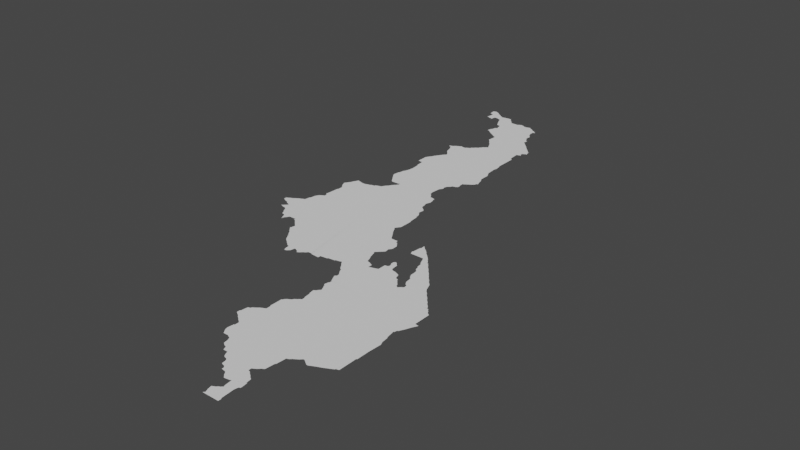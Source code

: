 # Source: malawi.blend  (saved by Blender 3.3.6; exported with 4.5.12 LTS)
import bpy
from mathutils import Matrix  # noqa: F401  (used for matrix-valued properties, if any)

bpy.ops.wm.read_factory_settings(use_empty=True)
scene = bpy.context.scene
scene.name = 'Scene'

# ---- collections
col_collection = bpy.data.collections.new('Collection'); scene.collection.children.link(col_collection)

# ---- node groups
ng_auto_smooth = bpy.data.node_groups.new('Auto Smooth', 'GeometryNodeTree')
_s = ng_auto_smooth.interface.new_socket(name='Geometry', in_out='OUTPUT', socket_type='NodeSocketGeometry')
_s = ng_auto_smooth.interface.new_socket(name='Geometry', in_out='INPUT', socket_type='NodeSocketGeometry')
_s = ng_auto_smooth.interface.new_socket(name='Angle', in_out='INPUT', socket_type='NodeSocketFloat')
_s.subtype = 'ANGLE'
_s.min_value = 0.0
_s.max_value = 3.142
ng_auto_smooth.is_modifier = True
_N = ng_auto_smooth.nodes; _L = ng_auto_smooth.links
n0 = _N.new('NodeGroupOutput'); n0.name = 'Group Output'; n0.location = (480, -100)
n1 = _N.new('NodeGroupInput'); n1.name = 'Group Input'; n1.location = (-420, -300)
n2 = _N.new('NodeGroupInput'); n2.name = 'Group Input.001'; n2.location = (-60, -100)
n3 = _N.new('GeometryNodeSetShadeSmooth'); n3.name = 'Set Shade Smooth'; n3.location = (120, -100)
n3.domain = 'EDGE'
n4 = _N.new('GeometryNodeSetShadeSmooth'); n4.name = 'Set Shade Smooth.001'; n4.location = (300, -100)
n5 = _N.new('GeometryNodeInputMeshEdgeAngle'); n5.name = 'Edge Angle'; n5.location = (-420, -220)
n6 = _N.new('GeometryNodeInputEdgeSmooth'); n6.name = 'Is Edge Smooth'; n6.location = (-60, -160)
n7 = _N.new('GeometryNodeInputShadeSmooth'); n7.name = 'Is Face Smooth'; n7.location = (-240, -340)
n8 = _N.new('FunctionNodeBooleanMath'); n8.name = 'Boolean Math'; n8.location = (-60, -220)
n9 = _N.new('FunctionNodeCompare'); n9.name = 'Compare'; n9.location = (-240, -180)
n9.operation = 'LESS_EQUAL'
_L.new(n5.outputs[0], n9.inputs[0])
_L.new(n4.outputs[0], n0.inputs[0])
_L.new(n1.outputs[1], n9.inputs[1])
_L.new(n9.outputs[0], n8.inputs[0])
_L.new(n7.outputs[0], n8.inputs[1])
_L.new(n2.outputs[0], n3.inputs[0])
_L.new(n6.outputs[0], n3.inputs[1])
_L.new(n3.outputs[0], n4.inputs[0])
_L.new(n8.outputs[0], n3.inputs[2])
n0.is_active_output = True

# ---- world
world_world = bpy.data.worlds.new('World'); scene.world = world_world
world_world.use_nodes = True; world_world.node_tree.nodes.clear()
_N = world_world.node_tree.nodes; _L = world_world.node_tree.links
n0 = _N.new('ShaderNodeOutputWorld'); n0.name = 'World Output'; n0.location = (300, 300)
n1 = _N.new('ShaderNodeBackground'); n1.name = 'Background'; n1.location = (10, 300)
n1.inputs[0].default_value = (0.05088, 0.05088, 0.05088, 1.0)
_L.new(n1.outputs[0], n0.inputs[0])
n0.is_active_output = True
world_world.color = (0.05088, 0.05088, 0.05088)
world_world.use_sun_shadow = False
world_world.sun_shadow_jitter_overblur = 0.0

# ---- meshes
me_mesh = bpy.data.meshes.new('Mesh')
me_mesh.from_pydata([(32.77, -13.78, -7.743e-08), (32.79, -13.77, -8.284e-08), (32.82, -13.8, -3.143e-08), (32.9, -13.78, -9.988e-08), (32.87, -13.81, -1.204e-08), (32.9, -13.85, -5.342e-08), (32.89, -13.83, -8.739e-08), (32.92, -13.89, -1.086e-07), (32.94, -13.92, -1.21e-07), (32.93, -13.89, -9.597e-08), (32.95, -13.94, -1.013e-07), (32.67, -13.63, -8.524e-08), (32.67, -13.59, -8.135e-08), (32.69, -13.64, -2.717e-08), (32.69, -13.58, -2.6e-08), (32.85, -13.6, -9.988e-08), (32.72, -13.56, -3.206e-08), (32.73, -13.66, -3.656e-08), (32.75, -13.55, -9.419e-08), (32.77, -13.68, -9.777e-08), (32.77, -13.67, -9.693e-08), (32.76, -13.54, -9.595e-08), (32.8, -13.76, -2.314e-07), (32.79, -13.52, -2.577e-08), (32.82, -13.74, -5.496e-08), (32.81, -13.7, -6.998e-08), (32.82, -13.5, -6.216e-08), (32.84, -13.72, -2.865e-07), (32.83, -13.73, 2.569e-07), (32.83, -13.71, -9.062e-08), (32.85, -13.49, -9.5e-08), (32.86, -13.48, -1.14e-07), (32.89, -13.47, -9.873e-08), (32.9, -13.4, -9.062e-08), (32.91, -13.39, -8.65e-08), (32.92, -13.32, -6.322e-08), (32.94, -13.28, -9.252e-08), (32.96, -13.26, -7.991e-08), (32.95, -12.8, 1.663e-07), (32.96, -12.83, -9.732e-08), (32.94, -12.78, 3.219e-07), (33.01, -13.97, -3.063e-08), (32.99, -13.95, -9.963e-08), (33.02, -14.01, -9.554e-08), (33.04, -14.05, -1.064e-07), (33.03, -14.01, -9.848e-08), (33.05, -14.01, -9.681e-08), (33.08, -13.97, -7.343e-08), (33.06, -14.0, -9.354e-08), (33.09, -13.95, -9.662e-08), (33.19, -13.95, -1.091e-07), (33.75, -13.29, -9.91e-08), (33.19, -13.97, -7.469e-08), (33.21, -13.98, -9.545e-08), (33.23, -14.0, -8.377e-08), (33.25, -14.02, -7.219e-08), (33.27, -14.04, -8.702e-08), (32.98, -13.16, 1.013e-07), (32.99, -13.24, -2.414e-08), (33.0, -13.19, -7.025e-08), (32.99, -13.15, -9.416e-08), (33.01, -13.23, -9.045e-08), (33.01, -13.19, -9.854e-08), (32.98, -12.86, -6.092e-08), (33.0, -12.98, -9.491e-08), (33.0, -12.89, -7.195e-08), (33.01, -12.97, -9.473e-08), (33.01, -12.89, -9.93e-08), (32.96, -12.75, -5.702e-08), (32.98, -12.72, -1.29e-07), (32.99, -12.71, -9.898e-08), (33.0, -12.68, -4.29e-08), (33.02, -12.64, -4.723e-08), (33.04, -12.6, 1.044e-08), (33.06, -12.61, 1.719e-07), (33.13, -12.63, 3.193e-08), (33.19, -12.63, -1.068e-07), (33.2, -12.62, -6.479e-08), (33.25, -12.61, -9.661e-08), (33.31, -12.59, -9.853e-08), (33.26, -12.6, -7.25e-08), (33.28, -12.17, -7.778e-08), (33.26, -12.14, -3.914e-08), (33.27, -12.14, 1.055e-07), (33.28, -12.06, -4.84e-08), (33.24, -11.58, -8.716e-08), (33.31, -11.59, -1.007e-07), (33.24, -11.42, -1.038e-07), (33.25, -11.41, -9.41e-08), (33.26, -11.39, -1.387e-08), (33.28, -11.36, -1.112e-07), (33.25, -10.9, -2.41e-08), (33.25, -10.88, -9.31e-08), (33.29, -10.87, -5.096e-08), (33.48, -14.4, -1.327e-07), (33.5, -14.42, -6.585e-08), (33.55, -14.29, -9.988e-08), (33.53, -14.44, -5.856e-08), (33.55, -14.46, -7.681e-08), (33.58, -14.48, -1.184e-07), (33.6, -14.5, -1.083e-07), (33.3, -14.15, -5.876e-08), (33.32, -14.18, -1.074e-07), (33.31, -14.15, -5.085e-08), (33.32, -14.09, -1.927e-07), (33.31, -14.08, 1.924e-07), (33.34, -14.2, -1.432e-07), (33.35, -14.07, -9.988e-08), (33.35, -14.22, -1.284e-07), (33.38, -14.25, -7.554e-08), (33.37, -14.23, -9.325e-08), (33.4, -14.28, -1.425e-07), (33.42, -14.31, -7.399e-08), (33.41, -14.29, -9.28e-08), (33.44, -14.34, -1.425e-07), (33.46, -14.37, -1.657e-08), (33.45, -14.35, -9.138e-08), (33.43, -14.31, -9.879e-08), (33.29, -14.06, -9.152e-08), (33.31, -12.58, -9.326e-08), (33.35, -12.56, -3.191e-08), (33.39, -12.55, -9.39e-08), (33.4, -12.53, -8.619e-08), (33.42, -12.5, -1.118e-07), (33.44, -12.48, -2.774e-07), (33.3, -12.2, -1.426e-07), (33.32, -12.23, -1.658e-08), (33.31, -12.21, -9.41e-08), (33.34, -12.26, -1.102e-07), (33.36, -12.29, -5.57e-08), (33.35, -12.27, -9.801e-08), (33.38, -12.32, -1.425e-07), (33.4, -12.34, -7.894e-08), (33.65, -11.91, -9.988e-08), (33.5, -12.34, -3.607e-08), (33.45, -12.47, -9.317e-08), (33.46, -12.45, -3.061e-08), (33.48, -12.42, -1.124e-07), (33.5, -12.4, -1.229e-07), (33.51, -12.39, -9.5e-08), (33.52, -12.37, -7.491e-08), (33.53, -12.37, -9.617e-08), (33.53, -12.33, -9.748e-08), (33.29, -12.05, -9.687e-08), (33.3, -11.98, -8.084e-08), (33.33, -11.91, -9.336e-08), (33.34, -11.83, -8.112e-08), (33.31, -11.97, -9.841e-08), (33.32, -11.71, -8.905e-08), (33.33, -11.71, -9.075e-08), (33.29, -11.35, -9.752e-08), (33.3, -11.32, -2.558e-09), (33.32, -11.29, -8.744e-08), (33.34, -11.26, -2.784e-08), (33.36, -11.23, 2.761e-09), (33.38, -11.2, -9.429e-08), (33.4, -11.18, -1.289e-07), (33.3, -10.95, -8.219e-08), (33.29, -10.91, -9.607e-08), (33.33, -11.03, 1.775e-07), (33.31, -10.95, -5.388e-08), (33.34, -11.06, -7.736e-08), (33.85, -10.98, -8.506e-08), (33.36, -11.09, -2.862e-08), (33.38, -11.11, -8.832e-08), (33.4, -11.14, -1.518e-07), (33.41, -11.17, -9.621e-08), (33.41, -11.15, -9.395e-08), (33.32, -10.84, -1.697e-09), (33.36, -10.82, 2.673e-09), (33.4, -10.8, 2.596e-07), (33.43, -10.81, 1.859e-08), (33.47, -10.81, -9.963e-08), (33.47, -10.8, -7.311e-08), (33.49, -10.79, 7.027e-09), (33.53, -10.77, -8.918e-08), (33.53, -10.75, -7.468e-08), (33.55, -10.74, -8.925e-08), (33.57, -10.72, -9.611e-08), (33.55, -10.35, -9.401e-08), (33.56, -10.22, -1.54e-07), (33.58, -10.38, -3.188e-07), (33.6, -10.41, -5.926e-08), (33.59, -10.39, -9.5e-08), (33.64, -14.58, -1.441e-07), (33.63, -14.51, -9.72e-08), (33.66, -14.61, -6.786e-08), (33.73, -14.51, -9.944e-08), (33.69, -14.6, -2.609e-08), (33.71, -14.58, -7.044e-08), (33.72, -14.57, -7.713e-08), (33.76, -14.52, -1.151e-07), (33.75, -14.51, -9.878e-08), (33.79, -14.53, -5.476e-08), (33.81, -14.56, 3.458e-08), (33.84, -14.54, -1.6e-07), (33.86, -14.52, -1.592e-07), (33.87, -14.51, -9.156e-08), (33.89, -14.5, -3.682e-08), (33.91, -14.48, -7.491e-08), (33.91, -14.47, -9.841e-08), (34.01, -12.75, -9.988e-08), (33.81, -12.48, -9.481e-08), (33.95, -12.23, -9.988e-08), (33.59, -10.7, -9.465e-08), (33.61, -10.69, -9.618e-08), (33.62, -10.67, -9.099e-08), (33.64, -10.65, -9.258e-08), (33.65, -10.63, -7.468e-08), (33.67, -10.62, -8.976e-08), (33.69, -10.6, -8.924e-08), (33.7, -10.57, -8.202e-08), (33.71, -10.59, -9.666e-08), (33.86, -10.65, -9.988e-08), (33.62, -10.44, -1.368e-07), (33.64, -10.46, -2.084e-07), (33.65, -10.34, -9.988e-08), (33.67, -10.51, 5.585e-08), (33.65, -10.47, -6.976e-08), (33.68, -10.53, -6.352e-08), (33.97, -14.47, -9.938e-08), (33.97, -14.48, -9.204e-08), (34.09, -14.49, -8.555e-08), (34.09, -14.45, -9.235e-08), (34.19, -14.44, -8.393e-08), (34.19, -14.43, -9.699e-08), (34.29, -14.42, -9.526e-08), (34.2, -13.94, -8.506e-08), (34.21, -12.7, -9.183e-08), (34.18, -12.61, -7.709e-08), (34.17, -12.61, -9.678e-08), (34.17, -12.57, 3.155e-08), (34.19, -12.52, 1.864e-07), (34.18, -12.45, -8.684e-08), (34.19, -12.69, -9.464e-08), (34.23, -12.72, -6.339e-08), (34.02, -12.26, -7.97e-08), (34.03, -12.31, -9.53e-08), (34.04, -12.32, -3.127e-07), (34.08, -12.37, -4.735e-08), (34.06, -12.34, -1.08e-07), (34.09, -12.39, -9.449e-08), (34.17, -12.45, -9.827e-08), (34.15, -12.4, -5.426e-08), (34.17, -12.41, -9.71e-08), (34.03, -12.13, -1.047e-07), (34.04, -12.12, -8.546e-08), (34.06, -12.08, -6.293e-08), (34.05, -12.05, 1.126e-07), (34.06, -12.01, -5.491e-08), (34.08, -11.99, -9.315e-08), (34.1, -11.97, -6.702e-08), (34.11, -11.95, -9.5e-08), (34.15, -11.94, -9.28e-08), (34.18, -11.92, -7.438e-08), (34.17, -11.87, -9.681e-08), (34.18, -11.87, -1.293e-09), (34.24, -11.6, -9.988e-08), (34.17, -11.81, -1.002e-07), (34.19, -11.8, -8.329e-08), (34.22, -11.78, -5.722e-08), (34.22, -11.16, -8.899e-08), (34.23, -11.31, -9.956e-08), (34.21, -10.81, -9.864e-08), (34.22, -11.04, -8.832e-08), (34.21, -11.03, -9.682e-08), (34.23, -11.12, -8.202e-08), (34.12, -10.48, -9.988e-08), (34.17, -10.57, 1.176e-07), (34.18, -10.71, -1.389e-07), (34.21, -10.73, -7.652e-08), (34.12, -10.24, -1.058e-07), (34.15, -10.27, -8.048e-08), (34.17, -10.55, -9.726e-08), (34.21, -10.51, -1.038e-07), (34.16, -10.29, -6.992e-08), (34.21, -10.54, -1.289e-07), (34.21, -10.53, -9.824e-08), (34.18, -10.3, -1.462e-07), (34.21, -10.47, -9.681e-08), (34.23, -10.4, -9.988e-08), (34.22, -10.34, -1.317e-07), (34.2, -10.33, -3.08e-07), (34.22, -10.52, -4.982e-07), (34.23, -10.53, -8.859e-08), (34.23, -10.53, -3.329e-08), (34.22, -10.54, -3.373e-08), (34.24, -10.46, -1.006e-07), (34.23, -10.37, -9.926e-08), (34.37, -16.0, -9.818e-08), (34.4, -16.19, 8.591e-08), (34.39, -16.02, -4.119e-08), (34.42, -16.23, 3.405e-08), (34.41, -16.19, -9.71e-08), (34.42, -16.11, -8.463e-08), (34.41, -16.03, -9.504e-08), (34.44, -16.26, 1.738e-09), (34.46, -16.29, -8.121e-08), (34.83, -16.24, -9.988e-08), (34.43, -16.11, -9.851e-08), (34.53, -16.29, -1.349e-07), (34.54, -16.3, -1.419e-07), (34.26, -15.92, -8.465e-08), (34.26, -15.92, -3.329e-08), (34.26, -15.92, -6.93e-08), (34.26, -15.88, -5.295e-09), (34.27, -15.87, -9.438e-08), (34.28, -15.78, -1.246e-07), (34.29, -15.94, -6.94e-08), (34.32, -15.96, -1.27e-07), (34.31, -15.95, -9.702e-08), (34.34, -15.98, -1.306e-07), (34.31, -15.77, -1.003e-07), (34.32, -15.75, -1.098e-07), (34.34, -15.74, -1.873e-07), (34.36, -15.72, -1.294e-07), (34.39, -15.7, -9.685e-08), (34.45, -15.67, -8.125e-08), (34.41, -15.69, -3.27e-08), (34.44, -15.6, -8.87e-08), (34.44, -15.43, -9.145e-08), (34.45, -15.61, -1.008e-07), (34.45, -15.43, -9.55e-08), (34.46, -15.41, -1.242e-07), (34.48, -15.39, -1.343e-07), (34.5, -15.38, -1.202e-07), (34.53, -15.36, -1.153e-07), (34.54, -15.34, -1.574e-07), (34.57, -15.32, -8.886e-08), (34.56, -14.75, 2.005e-09), (34.29, -14.41, -9.34e-08), (34.35, -14.4, -7.622e-08), (34.39, -14.41, -3.951e-08), (34.4, -14.43, -5.715e-08), (34.42, -14.45, -6.49e-08), (34.44, -14.48, -9.012e-08), (34.46, -14.51, -3.104e-08), (34.48, -14.53, -7.491e-08), (34.5, -14.56, -6.002e-08), (34.49, -14.53, -9.905e-08), (34.52, -14.59, -8.286e-08), (34.54, -14.71, -1.491e-08), (34.53, -14.68, 3.462e-08), (34.54, -14.62, -1.089e-07), (34.57, -14.38, -9.988e-08), (34.55, -14.67, -9.956e-08), (34.55, -14.63, -9.872e-08), (34.37, -14.39, -9.008e-08), (34.59, -14.19, -9.706e-08), (34.57, -14.13, -7.051e-08), (34.55, -14.09, -1.801e-08), (34.51, -13.99, -9.848e-08), (34.51, -13.97, -5.289e-08), (34.53, -14.03, 7.265e-08), (34.52, -13.99, -7.759e-08), (34.53, -13.95, -3.837e-08), (34.55, -13.93, -7.045e-08), (34.59, -13.81, -1.016e-07), (34.35, -13.45, -8.161e-08), (34.45, -13.59, -9.808e-08), (34.38, -13.49, -3.478e-08), (34.36, -13.46, -1.136e-07), (34.4, -13.52, -6.619e-08), (34.43, -13.57, -5.452e-08), (34.42, -13.55, -1.916e-08), (34.54, -13.59, -1.709e-07), (34.55, -13.63, -9.786e-08), (34.6, -13.67, -8.58e-08), (34.33, -13.09, -9.676e-08), (34.32, -13.39, -8.245e-08), (34.3, -13.36, -1.038e-07), (34.29, -13.35, -2.079e-07), (34.32, -13.31, -8.305e-08), (34.34, -13.09, -9.018e-08), (34.33, -13.41, 5.529e-08), (34.34, -13.28, -2.447e-08), (34.26, -12.83, -4.485e-08), (34.28, -12.86, -9.839e-08), (34.27, -12.85, -9.294e-08), (34.26, -12.81, -6.507e-08), (34.31, -12.95, -9.53e-08), (34.3, -12.89, 5.325e-08), (34.32, -12.96, -5.989e-08), (34.25, -12.75, -9.998e-08), (34.25, -12.73, -7.382e-08), (34.27, -12.75, -7.578e-08), (34.25, -11.76, -9.97e-10), (34.3, -11.58, -5.839e-08), (34.27, -11.53, -9.879e-08), (34.28, -11.74, -4.033e-08), (34.31, -11.69, -9.704e-08), (34.28, -11.54, -7.204e-08), (34.3, -11.72, -9.637e-08), (34.31, -11.63, 3.148e-09), (34.33, -11.68, -6.097e-08), (34.25, -11.35, -9.419e-08), (34.24, -11.32, -9.62e-08), (34.27, -11.39, -9.631e-08), (34.26, -11.36, -9.553e-08), (34.25, -10.45, -9.597e-08), (34.26, -10.41, -8.477e-08), (34.25, -10.37, -9.235e-08), (34.27, -10.45, 4.611e-07), (34.86, -16.67, -1.822e-08), (34.87, -16.68, -7.847e-08), (34.59, -16.35, -7.065e-08), (34.57, -16.31, -7.871e-08), (34.6, -16.41, -9.338e-08), (34.61, -16.42, -2.902e-08), (34.64, -16.44, -4.992e-08), (34.68, -16.48, 1.051e-07), (34.67, -16.45, -9.326e-08), (34.69, -16.5, -1.913e-07), (34.75, -16.5, -1.312e-07), (34.76, -16.53, -8.363e-08), (34.78, -16.57, -1.117e-07), (34.79, -16.58, -9.677e-08), (34.79, -16.57, -9.926e-08), (34.83, -16.59, -5.991e-08), (34.85, -16.61, -9.87e-08), (34.81, -15.29, -9.988e-08), (34.58, -15.14, -7.581e-08), (34.57, -15.07, 3.078e-08), (34.56, -15.07, -3.329e-08), (34.57, -15.07, -6.324e-08), (34.59, -15.3, -7.122e-08), (34.6, -15.24, -7.852e-08), (34.59, -15.15, -1.004e-07), (34.6, -15.05, -7.051e-08), (34.61, -15.29, -9.591e-08), (34.61, -15.25, -9.956e-08), (34.63, -15.01, -9.653e-08), (34.57, -14.9, -7.855e-08), (34.58, -14.84, -1.32e-08), (34.58, -14.79, -1.061e-07), (34.6, -14.94, -1.169e-07), (34.59, -14.83, -1.099e-07), (34.59, -14.79, -9.768e-08), (34.61, -15.03, -6.885e-08), (34.62, -14.98, -1.237e-07), (34.61, -14.95, -9.681e-08), (34.59, -14.91, -9.338e-08), (34.63, -14.99, -9.597e-08), (35.15, -14.86, -9.676e-08), (34.63, -14.2, -3.052e-08), (34.67, -14.22, -3.028e-08), (34.69, -14.23, -9.055e-08), (34.69, -14.29, -9.738e-08), (34.71, -14.28, -1.78e-08), (34.78, -14.26, 6.4e-08), (34.81, -14.25, -9.481e-08), (34.81, -14.14, -1.062e-07), (34.85, -14.13, -9.317e-08), (34.86, -14.11, 2.681e-09), (34.86, -14.1, -2.244e-08), (34.93, -14.15, -1.027e-07), (34.58, -13.9, 4.249e-09), (34.6, -13.88, 2.831e-07), (34.6, -13.81, -7.412e-08), (34.62, -13.78, -8.487e-08), (34.84, -14.06, -2.034e-09), (34.84, -14.02, -9.617e-08), (34.86, -14.0, -9.101e-08), (34.86, -14.0, -7.076e-08), (34.92, -14.05, -7.735e-08), (34.89, -14.02, -7.963e-08), (34.58, -13.65, -5.986e-08), (34.57, -13.63, -7.55e-08), (34.61, -13.69, -8.902e-08), (34.62, -13.7, -7.384e-08), (34.84, -13.68, 3.574e-07), (34.86, -13.73, -1.045e-07), (34.86, -13.56, -8.705e-08), (34.87, -13.55, -1.049e-07), (34.87, -13.49, -1.129e-07), (35.08, -17.12, -6.79e-08), (35.08, -17.05, -2.071e-08), (35.07, -17.0, -1.907e-07), (35.1, -17.1, -1.084e-07), (35.3, -17.12, -1.057e-07), (35.11, -16.98, -8.313e-08), (35.13, -16.96, -4.389e-08), (35.15, -16.95, -5.736e-08), (35.17, -16.93, -9.595e-08), (35.02, -16.65, -9.988e-08), (34.93, -16.71, 1.687e-09), (34.91, -16.69, -9.177e-08), (34.93, -16.74, -8.594e-08), (34.99, -16.75, -1.013e-07), (35.01, -16.77, 1.643e-08), (35.02, -16.79, -5.663e-08), (35.04, -16.81, -6.837e-08), (35.06, -16.83, -6.595e-08), (35.13, -16.82, -4.331e-08), (35.16, -16.91, -4.255e-08), (35.15, -16.81, -9.78e-08), (35.28, -16.89, -9.048e-08), (35.29, -16.75, -1.008e-07), (35.15, -16.59, -1.064e-07), (35.15, -16.55, -8.93e-08), (35.18, -16.6, -1.739e-07), (35.17, -16.54, -4.335e-08), (35.2, -16.52, -1.116e-07), (34.95, -14.17, -8.061e-08), (35.0, -14.18, 6.271e-08), (35.09, -14.27, -1.023e-07), (35.05, -14.2, -1.855e-08), (35.08, -14.23, 6.512e-08), (35.07, -14.21, -8.389e-08), (35.11, -14.29, -9.757e-08), (35.15, -14.33, -9.773e-08), (35.1, -14.28, -6.633e-08), (35.14, -14.31, -8.201e-08), (35.13, -14.29, -7.733e-08), (35.2, -14.38, -8.01e-08), (35.17, -14.35, -1.045e-08), (35.16, -14.33, -6.796e-08), (35.18, -14.13, -4.965e-08), (35.2, -14.16, -1.095e-07), (35.19, -14.13, -9.809e-08), (35.18, -14.06, -9.393e-08), (34.9, -14.04, -6.703e-08), (35.06, -13.76, 9.657e-08), (35.08, -13.81, -7.619e-08), (35.1, -13.85, -8.6e-08), (35.12, -13.93, -8.445e-08), (35.11, -13.85, -1.004e-07), (35.14, -13.98, -3.359e-08), (35.13, -13.93, -1.116e-07), (35.17, -14.01, -9.332e-08), (35.2, -13.83, -9.599e-08), (35.15, -13.79, -9.926e-08), (35.18, -13.81, -6.347e-08), (35.17, -13.79, -7.766e-08), (34.85, -13.67, -1.018e-07), (34.9, -13.52, -1.156e-07), (34.92, -13.54, -2.051e-08), (34.95, -13.56, -7.768e-08), (34.97, -13.58, -7.638e-08), (34.99, -13.6, -3.098e-08), (35.04, -13.73, -6.865e-08), (35.02, -13.63, -8.318e-08), (35.0, -13.62, -6.126e-08), (35.04, -13.65, -1.028e-07), (35.05, -13.74, 8.42e-08), (35.06, -13.67, -8.43e-08), (35.1, -13.71, -9.161e-08), (35.08, -13.69, -1.146e-07), (35.11, -13.73, -5.087e-08), (35.14, -13.76, -9.966e-08), (35.28, -16.92, -8.179e-08), (35.3, -17.08, -4.017e-08), (35.29, -17.07, -9.438e-08), (35.2, -16.62, -1.072e-07), (35.29, -16.85, -9.807e-08), (35.23, -16.64, -6.824e-08), (35.25, -16.66, -7.5e-08), (35.3, -16.75, -8.977e-08), (35.28, -16.68, -2.081e-07), (35.31, -16.84, -8.434e-08), (35.22, -16.5, -1.197e-07), (35.23, -16.49, -9.083e-08), (35.25, -16.48, -2.484e-08), (35.26, -16.47, -8.69e-08), (35.27, -16.35, -9.727e-08), (35.28, -16.34, -6.14e-08), (35.29, -16.21, -9.984e-08), (35.35, -16.17, -9.815e-08), (35.32, -16.2, -1.178e-07), (35.34, -16.18, -2.782e-07), (35.37, -16.16, -9.978e-08), (35.4, -16.14, -1.116e-07), (35.42, -16.12, -1.585e-07), (35.43, -16.11, -9.401e-08), (35.46, -16.12, -9.637e-08), (35.45, -16.11, -9.41e-08), (35.83, -15.77, -1.024e-07), (35.49, -16.14, -3.242e-08), (35.52, -16.16, 9.105e-08), (35.21, -14.41, 2.441e-07), (35.24, -14.43, -6.656e-08), (35.25, -14.42, -2.864e-07), (35.27, -14.4, -8.869e-08), (35.67, -14.56, -9.988e-08), (35.22, -14.18, -2.875e-07), (35.24, -14.28, -1.274e-07), (35.23, -14.19, -9.814e-08), (35.26, -14.31, -5.713e-08), (35.25, -14.29, -8.71e-08), (35.28, -14.33, -7.299e-08), (35.29, -14.39, 3.797e-07), (35.3, -14.37, -9.111e-08), (35.29, -14.33, 4.597e-08), (35.37, -14.23, -9.988e-08), (35.42, -14.09, -7.522e-08), (35.43, -14.11, -5.385e-08), (35.48, -14.16, -1.085e-07), (35.46, -14.14, -3.114e-07), (35.5, -14.21, 9.429e-10), (35.52, -14.26, -6.049e-08), (35.21, -13.85, -9.282e-08), (35.26, -13.9, -1.048e-07), (35.22, -13.86, -2.304e-07), (35.24, -13.88, -4.262e-07), (35.3, -13.95, -7.979e-08), (35.28, -13.93, -6.838e-08), (35.34, -14.0, -9.719e-08), (35.32, -13.97, -4.274e-08), (35.36, -14.02, -1.033e-07), (35.38, -14.05, -7.926e-08), (35.4, -14.07, -6.5e-08), (35.54, -16.16, 3.863e-08), (35.58, -16.14, 1.077e-08), (35.62, -16.12, -2.076e-08), (35.67, -16.1, -1.081e-08), (35.71, -16.08, 1.874e-08), (35.75, -16.06, -4.865e-08), (35.79, -16.04, -1.008e-07), (35.79, -16.03, -9.848e-08), (35.83, -16.02, -9.137e-08), (35.83, -15.37, -2.633e-08), (35.79, -15.15, -1.006e-07), (35.8, -15.2, 1.076e-08), (35.84, -15.07, -6.513e-08), (35.82, -15.28, -5.005e-08), (35.81, -15.27, -9.199e-08), (35.8, -15.15, -9.188e-08), (35.81, -15.11, -9.848e-08), (35.82, -15.11, -8.725e-08), (35.85, -14.65, -9.772e-08), (35.66, -14.43, -8.257e-08), (35.64, -14.4, -1.538e-07), (35.68, -14.45, -7.741e-08), (35.7, -14.47, -4.842e-08), (35.72, -14.5, -1.156e-07), (35.71, -14.49, -9.099e-08), (35.74, -14.52, -1.382e-07), (35.77, -14.57, -9.848e-08), (35.76, -14.54, -1.538e-07), (35.8, -14.59, -6.663e-08), (35.79, -14.57, -7.468e-08), (35.82, -14.61, -5.549e-08), (35.83, -14.63, -5.385e-08), (35.54, -14.29, -6.966e-08), (35.58, -14.33, -7.506e-08), (35.56, -14.31, -8.273e-08), (35.59, -14.35, -9.083e-08), (35.6, -14.36, -1.448e-07), (35.62, -14.38, -1.382e-07), (35.84, -15.77, -2.819e-08), (35.84, -15.59, -8.952e-08), (35.85, -15.42, -9.115e-08), (35.86, -15.03, -2.268e-08), (35.88, -14.98, -2.865e-08), (35.87, -14.89, -1.025e-07), (35.9, -14.94, -4.204e-08), (35.92, -14.9, 7.887e-07), (35.87, -14.66, -1.004e-07), (34.43, -16.05, 6.844e-08), (32.96, -9.485, -8.093e-08), (32.95, -9.394, -9.675e-08), (33.0, -9.624, -5.237e-08), (33.03, -9.63, -1.034e-07), (33.04, -9.641, -9.407e-08), (33.1, -9.662, -7.318e-08), (33.09, -9.65, -9.347e-08), (33.11, -9.599, 7.194e-08), (33.18, -9.599, 4.205e-08), (33.23, -9.628, -7.346e-08), (33.21, -9.608, -8.772e-08), (33.24, -9.665, -2.693e-08), (33.26, -9.705, -2.686e-08), (33.28, -9.745, 1.235e-08), (32.98, -9.381, -6.783e-08), (33.01, -9.59, -6.059e-08), (32.99, -9.491, 7.727e-09), (33.02, -9.509, -1.021e-07), (33.01, -9.39, -9.926e-08), (33.01, -9.375, -7.469e-08), (33.04, -9.4, -9.073e-08), (33.09, -9.443, -6.825e-08), (33.07, -9.424, -2.864e-08), (33.12, -9.588, -1.424e-07), (33.12, -9.46, -9.072e-08), (33.19, -9.512, -1.04e-07), (33.17, -9.59, -9.493e-08), (33.15, -9.484, -5.737e-08), (33.18, -9.499, -1.387e-07), (33.25, -9.501, -8.03e-08), (33.32, -10.06, 2.076e-08), (33.35, -10.07, 1.224e-07), (33.33, -10.03, -9.615e-08), (33.34, -9.993, -7.884e-08), (33.36, -10.08, -1.017e-07), (33.35, -9.99, -9.845e-08), (33.36, -9.934, -7.168e-08), (33.37, -9.926, -5.76e-08), (33.39, -10.1, -9.742e-08), (33.39, -9.911, -9.512e-08), (33.41, -10.12, -7.433e-08), (33.44, -10.14, -7.592e-08), (33.47, -10.16, -1.309e-08), (33.5, -10.18, -4.948e-08), (33.53, -10.2, -4.988e-08), (33.55, -10.21, -8.643e-08), (33.88, -10.17, -9.988e-08), (33.3, -9.785, -4.29e-08), (33.31, -9.807, -8.936e-08), (33.41, -9.59, -9.941e-08), (33.37, -9.83, -1.098e-08), (33.38, -9.883, -2.363e-08), (33.43, -9.615, -1.223e-07), (33.55, -9.616, -1.748e-07), (33.59, -9.59, -1.101e-07), (33.34, -9.491, 2.349e-07), (33.35, -9.511, -9.033e-08), (33.38, -9.545, -1.064e-07), (33.36, -9.524, -1.496e-07), (33.4, -9.563, -1.117e-07), (33.43, -9.593, -7.55e-08), (33.56, -9.599, -1.005e-07), (33.6, -9.575, 4.739e-07), (33.35, -9.81, -1.177e-07), (33.65, -9.61, -9.83e-08), (33.68, -9.612, -1.418e-07), (33.7, -9.616, -2.896e-07), (33.73, -9.604, 3.39e-09), (33.76, -9.594, -9.699e-08), (33.77, -9.61, -9.5e-08), (33.85, -9.664, -9.7e-08), (33.79, -9.623, -2.618e-08), (33.82, -9.636, -1.437e-07), (33.83, -9.651, -9.21e-08), (33.9, -9.696, -1.644e-07), (33.88, -9.677, -1.386e-07), (33.89, -9.79, 1.394e-07), (33.89, -9.731, -7.467e-08), (33.91, -9.848, -1.623e-07), (33.91, -9.71, -9.508e-08), (33.61, -9.59, -9.597e-08), (33.65, -9.597, -9.808e-08), (33.95, -9.99, -9.564e-08), (33.94, -9.948, -6.187e-08), (33.95, -9.897, -3.792e-08), (33.97, -10.01, -5.468e-09), (33.96, -9.995, -6.796e-08), (34.01, -10.05, -8.561e-08), (33.99, -10.05, -7.504e-08), (34.01, -10.13, 4.255e-07), (34.0, -10.11, -8.65e-08), (34.05, -10.16, -8.897e-08), (34.03, -10.14, -1.366e-07), (34.06, -10.18, -8.041e-08), (34.09, -10.21, -9.239e-08), (34.08, -10.19, -6.406e-08), (34.11, -10.22, -8.067e-08), (33.93, -9.869, -8.338e-08), (33.93, -9.714, 1.168e-06)], [(302, 304), (422, 424), (303, 304), (423, 424), (82, 83), (290, 293), (462, 463), (284, 285)], [(3, 2, 1), (3, 5, 6), (42, 9, 5), (15, 13, 11), (14, 15, 11), (20, 17, 15), (22, 3, 1), (24, 3, 22), (15, 29, 25), (30, 15, 26), (31, 15, 30), (15, 3, 27), (51, 32, 33), (34, 51, 33), (39, 38, 40), (42, 10, 9), (43, 46, 45), (47, 43, 41), (51, 50, 42), (42, 3, 15), (51, 42, 15), (58, 51, 37), (62, 51, 61), (51, 62, 57), (51, 57, 60), (64, 51, 60), (39, 65, 63), (51, 70, 71), (72, 51, 71), (73, 51, 72), (51, 39, 70), (76, 51, 75), (78, 51, 77), (86, 85, 87), (88, 86, 87), (89, 86, 88), (96, 99, 98), (107, 102, 103), (104, 107, 103), (107, 104, 105), (96, 106, 102), (96, 109, 110), (117, 113, 109), (96, 94, 115), (96, 115, 116), (96, 116, 117), (107, 56, 51), (107, 105, 118), (79, 78, 80), (51, 119, 120), (121, 122, 51), (202, 51, 122), (202, 122, 123), (124, 202, 123), (133, 126, 127), (133, 128, 126), (133, 132, 129), (133, 129, 130), (136, 202, 135), (137, 202, 136), (138, 202, 137), (140, 202, 139), (143, 81, 83), (84, 143, 83), (133, 81, 143), (133, 146, 149), (86, 149, 148), (89, 150, 86), (90, 150, 89), (151, 152, 150), (86, 150, 152), (86, 152, 153), (154, 86, 153), (155, 156, 154), (162, 133, 86), (158, 91, 92), (162, 160, 157), (162, 157, 158), (162, 161, 159), (162, 159, 160), (162, 163, 161), (166, 86, 156), (93, 158, 92), (168, 158, 93), (162, 158, 168), (174, 175, 172), (162, 172, 175), (176, 162, 175), (177, 178, 162), (180, 216, 179), (216, 181, 179), (186, 184, 185), (96, 187, 185), (193, 191, 192), (51, 193, 192), (193, 196, 195), (51, 198, 197), (51, 199, 198), (51, 192, 96), (201, 51, 202), (203, 202, 133), (162, 204, 205), (213, 162, 207), (213, 207, 209), (210, 213, 209), (213, 212, 211), (216, 214, 182), (213, 217, 218), (213, 211, 219), (51, 224, 223), (225, 224, 51), (51, 226, 225), (233, 201, 202), (234, 228, 201), (233, 232, 201), (235, 201, 228), (237, 202, 203), (238, 202, 237), (240, 202, 238), (244, 242, 202), (244, 202, 243), (247, 203, 133), (248, 247, 133), (133, 253, 252), (256, 254, 253), (256, 253, 255), (265, 162, 263), (264, 266, 162), (267, 162, 213), (268, 269, 267), (267, 213, 705), (272, 705, 271), (275, 705, 272), (278, 705, 275), (280, 267, 705), (282, 705, 278), (283, 284, 286), (283, 277, 274), (267, 287, 279), (298, 296, 292), (299, 293, 294), (298, 301, 300), (306, 302, 305), (310, 308, 306), (289, 309, 310), (316, 312, 313), (316, 313, 314), (315, 316, 314), (295, 291, 289), (298, 316, 317), (298, 289, 316), (321, 320, 322), (323, 321, 322), (298, 317, 321), (324, 321, 323), (327, 328, 326), (344, 335, 334), (344, 334, 333), (339, 337, 336), (339, 336, 335), (344, 338, 339), (344, 340, 338), (344, 339, 335), (51, 330, 226), (227, 332, 347), (349, 348, 227), (352, 227, 357), (354, 227, 351), (357, 355, 352), (361, 227, 358), (363, 359, 227), (365, 357, 359), (368, 373, 51), (369, 227, 51), (372, 371, 51), (358, 227, 369), (373, 375, 372), (381, 201, 377), (382, 368, 201), (383, 379, 201), (384, 201, 235), (257, 386, 260), (257, 389, 386), (391, 257, 388), (390, 392, 389), (393, 257, 387), (257, 394, 390), (395, 397, 262), (397, 388, 257), (397, 257, 258), (398, 397, 395), (280, 399, 287), (401, 280, 288), (280, 402, 399), (298, 408, 407), (298, 407, 405), (411, 409, 298), (298, 412, 411), (298, 414, 413), (298, 416, 417), (419, 418, 298), (570, 566, 298), (420, 298, 321), (420, 321, 328), (420, 426, 427), (427, 421, 422), (428, 427, 422), (430, 420, 429), (420, 430, 426), (420, 427, 431), (443, 434, 329), (443, 441, 432), (438, 431, 427), (443, 439, 440), (443, 440, 441), (443, 431, 442), (443, 341, 342), (443, 342, 345), (443, 346, 344), (445, 344, 444), (447, 344, 446), (448, 449, 443), (451, 443, 450), (452, 455, 451), (453, 455, 452), (455, 453, 454), (357, 456, 356), (464, 454, 460), (465, 460, 461), (462, 465, 461), (466, 367, 357), (467, 357, 366), (468, 469, 459), (534, 471, 470), (478, 479, 475), (480, 476, 477), (483, 478, 482), (484, 404, 403), (484, 487, 485), (484, 490, 489), (484, 491, 490), (491, 493, 492), (496, 483, 494), (498, 484, 298), (500, 484, 498), (298, 501, 499), (560, 502, 501), (443, 570, 420), (464, 455, 454), (504, 443, 503), (506, 443, 504), (506, 505, 443), (507, 505, 506), (511, 509, 505), (514, 443, 510), (521, 464, 465), (546, 523, 522), (530, 525, 526), (530, 528, 525), (531, 526, 523), (529, 527, 528), (533, 526, 531), (473, 534, 472), (535, 473, 474), (537, 473, 536), (538, 540, 537), (539, 540, 538), (542, 540, 539), (545, 540, 543), (546, 522, 544), (549, 523, 548), (550, 478, 483), (554, 496, 497), (555, 484, 553), (556, 484, 555), (557, 554, 497), (558, 497, 556), (298, 562, 561), (566, 564, 298), (566, 569, 568), (570, 572, 571), (570, 573, 572), (576, 573, 570), (576, 570, 443), (443, 581, 582), (593, 518, 519), (593, 584, 518), (593, 585, 586), (593, 588, 585), (593, 587, 588), (590, 443, 582), (591, 443, 590), (593, 592, 587), (593, 443, 591), (597, 593, 595), (597, 596, 593), (601, 529, 528), (602, 528, 600), (603, 601, 528), (603, 528, 602), (605, 529, 601), (606, 520, 529), (607, 606, 604), (608, 593, 606), (609, 593, 608), (610, 593, 609), (576, 613, 612), (576, 615, 614), (576, 617, 616), (576, 619, 618), (622, 576, 443), (631, 630, 583), (633, 583, 632), (636, 583, 634), (638, 583, 636), (640, 583, 637), (629, 443, 583), (646, 583, 644), (647, 583, 646), (648, 583, 647), (631, 583, 648), (657, 443, 629), (655, 653, 443), (722, 671, 670), (722, 670, 668), (674, 662, 661), (676, 675, 660), (679, 673, 677), (663, 662, 674), (681, 676, 679), (676, 663, 674), (683, 676, 680), (684, 682, 676), (686, 676, 683), (684, 676, 686), (684, 667, 685), (669, 667, 684), (692, 693, 691), (695, 696, 694), (705, 701, 700), (705, 697, 694), (705, 703, 702), (705, 180, 704), (705, 704, 703), (705, 216, 180), (722, 672, 671), (708, 722, 668), (705, 710, 709), (705, 709, 722), (705, 698, 710), (712, 722, 711), (713, 722, 712), (688, 668, 684), (715, 688, 714), (716, 708, 688), (717, 688, 715), (718, 708, 716), (720, 713, 712), (723, 722, 713), (724, 722, 723), (725, 722, 724), (728, 722, 727), (730, 722, 728), (731, 722, 730), (735, 722, 729), (721, 739, 713), (740, 713, 739), (742, 741, 722), (744, 747, 741), (746, 749, 705), (751, 705, 748), (752, 705, 750), (754, 705, 752), (755, 705, 753), (756, 722, 737), (738, 757, 736), (28, 3, 24), (195, 194, 193), (283, 286, 277), (546, 544, 540), (579, 580, 443), (581, 443, 580), (691, 690, 689), (749, 748, 705), (1, 2, 0), (3, 4, 2), (3, 6, 4), (5, 9, 7), (9, 10, 8), (3, 42, 5), (12, 14, 11), (14, 16, 15), (15, 17, 13), (16, 18, 15), (18, 21, 15), (15, 19, 20), (21, 23, 15), (15, 25, 19), (23, 26, 15), (28, 27, 3), (15, 27, 29), (31, 32, 15), (35, 51, 34), (36, 37, 35), (45, 46, 44), (43, 48, 46), (47, 48, 43), (42, 47, 41), (42, 49, 47), (49, 42, 50), (50, 53, 52), (51, 53, 50), (51, 55, 54), (53, 51, 54), (51, 56, 55), (51, 15, 32), (37, 51, 35), (58, 61, 51), (57, 62, 59), (64, 66, 51), (39, 67, 65), (67, 51, 66), (39, 51, 67), (40, 68, 39), (69, 70, 68), (70, 39, 68), (73, 74, 51), (74, 75, 51), (76, 77, 51), (78, 79, 51), (96, 97, 95), (96, 98, 97), (103, 102, 101), (96, 108, 106), (107, 96, 102), (96, 110, 108), (109, 113, 111), (51, 96, 107), (113, 117, 112), (117, 116, 114), (96, 117, 109), (96, 95, 94), (107, 118, 56), (119, 51, 79), (120, 121, 51), (81, 127, 125), (81, 133, 127), (133, 130, 128), (129, 132, 131), (133, 134, 132), (124, 135, 202), (139, 202, 138), (140, 141, 202), (133, 142, 134), (141, 142, 202), (133, 202, 142), (144, 147, 143), (147, 133, 143), (145, 133, 147), (133, 145, 146), (86, 133, 149), (154, 156, 86), (162, 164, 163), (164, 167, 165), (167, 162, 166), (164, 162, 167), (162, 86, 166), (168, 169, 162), (169, 170, 162), (170, 171, 162), (172, 162, 171), (173, 174, 172), (176, 177, 162), (216, 183, 181), (96, 100, 99), (96, 185, 100), (187, 186, 185), (186, 189, 188), (187, 189, 186), (187, 190, 189), (96, 192, 187), (197, 196, 193), (51, 197, 193), (51, 200, 199), (220, 200, 51), (162, 258, 133), (204, 162, 178), (205, 206, 162), (206, 207, 162), (208, 209, 207), (210, 212, 213), (216, 182, 183), (216, 215, 214), (216, 218, 215), (213, 219, 217), (216, 213, 218), (705, 213, 216), (221, 223, 222), (221, 51, 223), (51, 221, 220), (230, 229, 201), (201, 231, 230), (201, 232, 231), (229, 234, 201), (236, 237, 203), (240, 239, 202), (241, 243, 202), (239, 241, 202), (242, 233, 202), (247, 245, 203), (203, 245, 236), (247, 246, 245), (133, 249, 248), (133, 250, 249), (250, 133, 251), (258, 253, 133), (133, 252, 251), (258, 255, 253), (257, 259, 258), (257, 260, 259), (162, 262, 258), (261, 262, 162), (262, 397, 258), (265, 264, 162), (162, 266, 261), (267, 269, 162), (269, 270, 162), (162, 270, 263), (267, 273, 268), (274, 273, 267), (273, 277, 276), (274, 277, 273), (267, 279, 274), (281, 280, 705), (282, 281, 705), (280, 287, 267), (281, 288, 280), (293, 298, 292), (658, 298, 299), (295, 298, 658), (298, 297, 296), (299, 298, 293), (297, 298, 300), (306, 308, 302), (307, 312, 306), (312, 310, 306), (309, 289, 311), (312, 289, 310), (316, 289, 312), (316, 318, 317), (289, 298, 295), (320, 321, 319), (324, 325, 321), (325, 326, 321), (326, 328, 321), (331, 330, 51), (227, 331, 51), (227, 347, 331), (227, 333, 332), (227, 344, 333), (348, 344, 227), (350, 349, 227), (352, 351, 227), (354, 353, 227), (357, 356, 355), (353, 350, 227), (227, 359, 357), (360, 362, 227), (361, 360, 227), (364, 363, 227), (362, 364, 227), (365, 366, 357), (370, 369, 51), (371, 370, 51), (373, 372, 51), (374, 358, 369), (379, 376, 201), (201, 368, 51), (378, 377, 201), (376, 378, 201), (381, 380, 201), (380, 382, 201), (384, 383, 201), (383, 385, 379), (390, 389, 257), (391, 387, 257), (393, 394, 257), (396, 395, 262), (401, 400, 280), (280, 400, 402), (298, 409, 408), (411, 412, 410), (298, 413, 412), (298, 417, 415), (414, 298, 415), (298, 418, 416), (298, 406, 301), (298, 405, 406), (420, 570, 298), (328, 425, 420), (425, 429, 420), (433, 443, 432), (433, 436, 443), (443, 437, 434), (428, 438, 427), (441, 440, 435), (443, 436, 437), (443, 442, 439), (443, 420, 431), (341, 443, 329), (340, 346, 343), (346, 443, 345), (344, 346, 340), (444, 344, 348), (445, 446, 344), (447, 443, 344), (447, 448, 443), (449, 450, 443), (357, 457, 456), (357, 459, 458), (465, 464, 460), (367, 459, 357), (467, 466, 357), (367, 468, 459), (480, 478, 476), (480, 481, 478), (481, 482, 478), (484, 486, 404), (484, 485, 486), (484, 488, 487), (488, 484, 489), (484, 493, 491), (497, 493, 484), (497, 495, 493), (497, 494, 495), (419, 484, 403), (298, 484, 419), (298, 499, 498), (298, 560, 501), (500, 553, 484), (503, 443, 451), (455, 503, 451), (508, 507, 506), (505, 509, 443), (509, 510, 443), (512, 510, 509), (513, 512, 509), (515, 514, 510), (516, 515, 510), (517, 520, 519), (523, 526, 524), (549, 531, 523), (532, 530, 526), (533, 532, 526), (535, 536, 473), (473, 540, 534), (540, 471, 534), (537, 540, 473), (542, 541, 540), (541, 543, 540), (547, 546, 540), (545, 547, 540), (548, 523, 546), (550, 552, 478), (552, 551, 478), (551, 479, 478), (496, 550, 483), (497, 496, 494), (556, 497, 484), (557, 559, 554), (298, 561, 560), (298, 563, 562), (298, 564, 563), (564, 566, 565), (570, 567, 566), (566, 567, 569), (576, 575, 573), (576, 574, 575), (576, 577, 574), (576, 578, 577), (593, 583, 443), (514, 579, 443), (520, 593, 519), (593, 586, 584), (587, 592, 589), (593, 591, 592), (594, 595, 593), (596, 598, 593), (598, 599, 593), (600, 528, 530), (605, 604, 529), (604, 606, 529), (606, 593, 520), (610, 594, 593), (576, 611, 578), (576, 612, 611), (576, 614, 613), (576, 616, 615), (576, 618, 617), (651, 650, 576), (620, 651, 576), (622, 625, 576), (621, 622, 443), (443, 626, 621), (625, 624, 576), (443, 627, 626), (443, 628, 627), (623, 628, 443), (624, 620, 576), (630, 632, 583), (635, 634, 583), (633, 635, 583), (638, 637, 583), (640, 639, 583), (639, 641, 583), (642, 629, 583), (641, 642, 583), (643, 645, 593), (599, 643, 593), (645, 644, 593), (644, 583, 593), (576, 650, 649), (443, 652, 623), (653, 652, 443), (654, 655, 443), (657, 654, 443), (654, 656, 655), (666, 665, 663), (665, 666, 664), (660, 675, 659), (673, 676, 660), (678, 677, 673), (679, 676, 673), (681, 680, 676), (676, 666, 663), (676, 682, 666), (684, 685, 682), (687, 684, 686), (684, 668, 669), (691, 693, 690), (692, 694, 693), (694, 697, 693), (696, 698, 694), (697, 700, 699), (705, 702, 701), (697, 705, 700), (722, 706, 672), (722, 707, 706), (711, 722, 708), (705, 694, 698), (688, 708, 668), (717, 716, 688), (719, 711, 708), (725, 726, 722), (726, 727, 722), (732, 729, 722), (731, 732, 722), (734, 733, 729), (736, 735, 729), (733, 736, 729), (735, 737, 722), (733, 738, 736), (740, 723, 713), (722, 741, 705), (741, 747, 705), (722, 743, 742), (745, 744, 741), (747, 746, 705), (751, 750, 705), (754, 753, 705), (755, 271, 705), (756, 743, 722)])
me_mesh.update()

# ---- objects
ob_mycurve = bpy.data.objects.new('myCurve', me_mesh)

# ---- transforms, parenting, visibility, modifiers, constraints
ob_mycurve.location = (0.0, 0.0, 0.0)
_m = ob_mycurve.modifiers.new('Auto Smooth', 'NODES')
_m.node_group = ng_auto_smooth
_gi = [s.identifier for s in ng_auto_smooth.interface.items_tree if s.item_type == 'SOCKET' and s.in_out == 'INPUT']
_m[_gi[1]] = 3.142  # Angle

# ---- collection membership
scene.collection.objects.link(ob_mycurve)

# ---- scene / render settings (as saved in the file)
scene.frame_start = 1; scene.frame_end = 250; scene.frame_set(1)
scene.render.engine = 'BLENDER_EEVEE_NEXT'
scene.cycles.sampling_pattern = 'TABULATED_SOBOL'
scene.cycles.use_light_tree = False
scene.view_settings.view_transform = 'Filmic'
bpy.context.view_layer.update()

# ---- added for rendering (the .blend has no active camera and no usable light): camera, sun
cam_auto = bpy.data.cameras.new('AutoCamera')
cam_auto.lens = 50.0
cam_auto.sensor_width = 36.0
cam_auto.clip_end = 1000.0
ob_auto_camera = bpy.data.objects.new('AutoCamera', cam_auto)
scene.collection.objects.link(ob_auto_camera)
ob_auto_camera.location = (42.0662, -22.5749, 6.21722)
ob_auto_camera.rotation_euler = (1.09748, -7.21219e-08, 0.694738)
scene.camera = ob_auto_camera
light_auto_sun = bpy.data.lights.new('AutoSun', 'SUN')
light_auto_sun.energy = 3.0
light_auto_sun.angle = 0.0523599
ob_auto_sun = bpy.data.objects.new('AutoSun', light_auto_sun)
scene.collection.objects.link(ob_auto_sun)
ob_auto_sun.rotation_euler = (0.872665, 0.174533, 0.523599)
bpy.context.view_layer.update()
